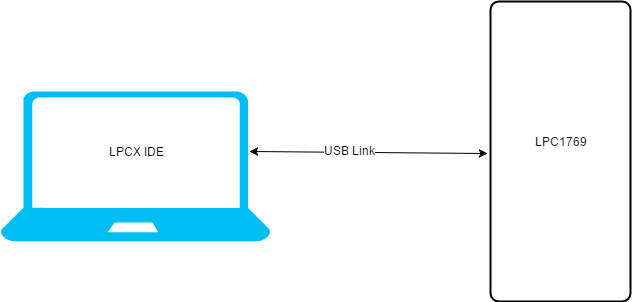

The diagram above was exported from draw.io. Its source (the exported page's mxGraphModel, read from the mxfile embedded in the PNG):
<mxGraphModel dx="1426" dy="745" grid="1" gridSize="10" guides="1" tooltips="1" connect="1" arrows="1" fold="1" page="1" pageScale="1" pageWidth="850" pageHeight="1100" background="#ffffff" math="0" shadow="0">
  <root>
    <mxCell id="0" />
    <mxCell id="1" parent="0" />
    <mxCell id="5" value="" style="strokeWidth=2;html=1;shape=mxgraph.flowchart.process;whiteSpace=wrap;fillColor=none;fontColor=none;" parent="1" vertex="1">
      <mxGeometry x="580" y="50" width="140" height="300" as="geometry" />
    </mxCell>
    <mxCell id="18" value="LPC1769" style="text;html=1;strokeColor=none;fillColor=none;align=center;verticalAlign=middle;whiteSpace=wrap;fontColor=none;" parent="1" vertex="1">
      <mxGeometry x="620" y="180" width="60" height="20" as="geometry" />
    </mxCell>
    <mxCell id="23" value="" style="verticalLabelPosition=bottom;html=1;verticalAlign=top;strokeColor=none;fillColor=#00BEF2;shape=mxgraph.azure.laptop;fontColor=none;" vertex="1" parent="1">
      <mxGeometry x="90" y="140" width="270" height="150" as="geometry" />
    </mxCell>
    <mxCell id="27" value="" style="endArrow=classic;startArrow=classic;html=1;strokeColor=#000000;fontColor=none;entryX=0;entryY=0.5;entryPerimeter=0;exitX=0.933;exitY=0.387;exitPerimeter=0;" edge="1" parent="1">
      <mxGeometry width="50" height="50" relative="1" as="geometry">
        <mxPoint x="339" y="200" as="sourcePoint" />
        <mxPoint x="577" y="202" as="targetPoint" />
      </mxGeometry>
    </mxCell>
    <mxCell id="28" value="USB Link" style="text;html=1;resizable=0;points=[];align=center;verticalAlign=middle;labelBackgroundColor=#ffffff;fontColor=none;" vertex="1" connectable="0" parent="27">
      <mxGeometry x="-0.1598" y="2" relative="1" as="geometry">
        <mxPoint as="offset" />
      </mxGeometry>
    </mxCell>
    <mxCell id="29" value="LPCX IDE" style="text;html=1;strokeColor=none;fillColor=none;align=center;verticalAlign=middle;whiteSpace=wrap;fontColor=none;" vertex="1" parent="1">
      <mxGeometry x="193" y="190" width="65" height="20" as="geometry" />
    </mxCell>
  </root>
</mxGraphModel>